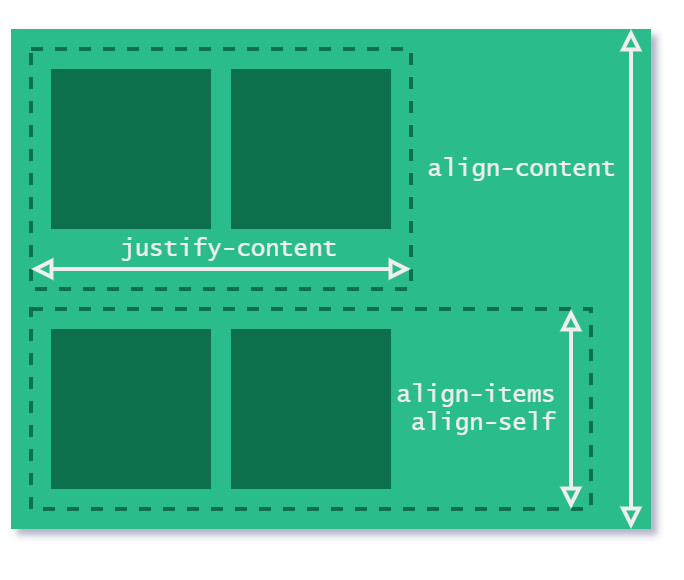

The diagram above was exported from draw.io. Its source (the exported page's mxGraphModel, read from the mxfile embedded in the PNG):
<mxGraphModel dx="813" dy="1623" grid="1" gridSize="10" guides="1" tooltips="1" connect="1" arrows="1" fold="1" page="1" pageScale="1" pageWidth="827" pageHeight="1169" math="0" shadow="0">
  <root>
    <mxCell id="0" />
    <mxCell id="1" parent="0" />
    <mxCell id="FZ-p3gbCimh4TSzna7yQ-2" value="" style="rounded=0;whiteSpace=wrap;html=1;shadow=0;glass=0;comic=0;sketch=0;fillColor=#2BBC8A;strokeColor=none;" vertex="1" parent="1">
      <mxGeometry width="320" height="250" as="geometry" />
    </mxCell>
    <mxCell id="FZ-p3gbCimh4TSzna7yQ-3" value="" style="rounded=0;whiteSpace=wrap;html=1;shadow=0;glass=0;comic=0;sketch=0;fillColor=none;dashed=1;strokeColor=#0F704E;strokeWidth=2;" vertex="1" parent="1">
      <mxGeometry x="10" y="10" width="190" height="120" as="geometry" />
    </mxCell>
    <mxCell id="FZ-p3gbCimh4TSzna7yQ-4" value="" style="rounded=0;whiteSpace=wrap;html=1;shadow=0;glass=0;comic=0;sketch=0;fillColor=none;dashed=1;strokeColor=#0F704E;strokeWidth=2;" vertex="1" parent="1">
      <mxGeometry x="10" y="140" width="280" height="100" as="geometry" />
    </mxCell>
    <mxCell id="FZ-p3gbCimh4TSzna7yQ-5" value="" style="rounded=0;whiteSpace=wrap;html=1;shadow=0;glass=0;dashed=1;comic=0;sketch=0;strokeWidth=2;strokeColor=none;fillColor=#0F704E;" vertex="1" parent="1">
      <mxGeometry x="20" y="20" width="80" height="80" as="geometry" />
    </mxCell>
    <mxCell id="FZ-p3gbCimh4TSzna7yQ-6" value="" style="rounded=0;whiteSpace=wrap;html=1;shadow=0;glass=0;dashed=1;comic=0;sketch=0;strokeWidth=2;strokeColor=none;fillColor=#0F704E;" vertex="1" parent="1">
      <mxGeometry x="110" y="20" width="80" height="80" as="geometry" />
    </mxCell>
    <mxCell id="FZ-p3gbCimh4TSzna7yQ-7" value="" style="rounded=0;whiteSpace=wrap;html=1;shadow=0;glass=0;dashed=1;comic=0;sketch=0;strokeWidth=2;strokeColor=none;fillColor=#0F704E;" vertex="1" parent="1">
      <mxGeometry x="20" y="150" width="80" height="80" as="geometry" />
    </mxCell>
    <mxCell id="FZ-p3gbCimh4TSzna7yQ-8" value="" style="rounded=0;whiteSpace=wrap;html=1;shadow=0;glass=0;dashed=1;comic=0;sketch=0;strokeWidth=2;strokeColor=none;fillColor=#0F704E;" vertex="1" parent="1">
      <mxGeometry x="110" y="150" width="80" height="80" as="geometry" />
    </mxCell>
    <mxCell id="FZ-p3gbCimh4TSzna7yQ-10" value="align-items&lt;br&gt;align-self" style="endArrow=block;startArrow=block;html=1;strokeWidth=2;startFill=0;endFill=0;entryX=0.979;entryY=1.003;entryDx=0;entryDy=0;entryPerimeter=0;exitX=0.979;exitY=0.003;exitDx=0;exitDy=0;exitPerimeter=0;strokeColor=#eee;fontFamily=Lucida Console;labelBackgroundColor=none;fontColor=#eee;labelPosition=left;verticalLabelPosition=middle;align=right;verticalAlign=middle;spacing=8;" edge="1" parent="1">
      <mxGeometry x="0.008" width="50" height="50" relative="1" as="geometry">
        <mxPoint x="280" y="140" as="sourcePoint" />
        <mxPoint x="280" y="240" as="targetPoint" />
        <mxPoint as="offset" />
      </mxGeometry>
    </mxCell>
    <mxCell id="FZ-p3gbCimh4TSzna7yQ-11" value="justify-content" style="endArrow=block;startArrow=block;html=1;strokeWidth=2;startFill=0;endFill=0;exitX=0.001;exitY=0.88;exitDx=0;exitDy=0;exitPerimeter=0;fontFamily=Lucida Console;labelBackgroundColor=none;fontColor=#eee;strokeColor=#eee;verticalAlign=bottom;labelPosition=center;verticalLabelPosition=top;align=center;spacing=2;" edge="1" parent="1">
      <mxGeometry x="0.0446" width="50" height="50" relative="1" as="geometry">
        <mxPoint x="10" y="120" as="sourcePoint" />
        <mxPoint x="200" y="120" as="targetPoint" />
        <mxPoint as="offset" />
      </mxGeometry>
    </mxCell>
    <mxCell id="FZ-p3gbCimh4TSzna7yQ-12" value="align-content" style="endArrow=block;startArrow=block;html=1;strokeWidth=2;startFill=0;endFill=0;entryX=0.977;entryY=0.998;entryDx=0;entryDy=0;entryPerimeter=0;exitX=0.977;exitY=0.002;exitDx=0;exitDy=0;exitPerimeter=0;strokeColor=#eee;fontFamily=Lucida Console;labelBackgroundColor=none;fontColor=#eee;labelPosition=left;verticalLabelPosition=middle;align=right;verticalAlign=middle;spacing=8;" edge="1" parent="1">
      <mxGeometry x="-0.4418" width="50" height="50" relative="1" as="geometry">
        <mxPoint x="310" as="sourcePoint" />
        <mxPoint x="310" y="250" as="targetPoint" />
        <mxPoint as="offset" />
      </mxGeometry>
    </mxCell>
  </root>
</mxGraphModel>